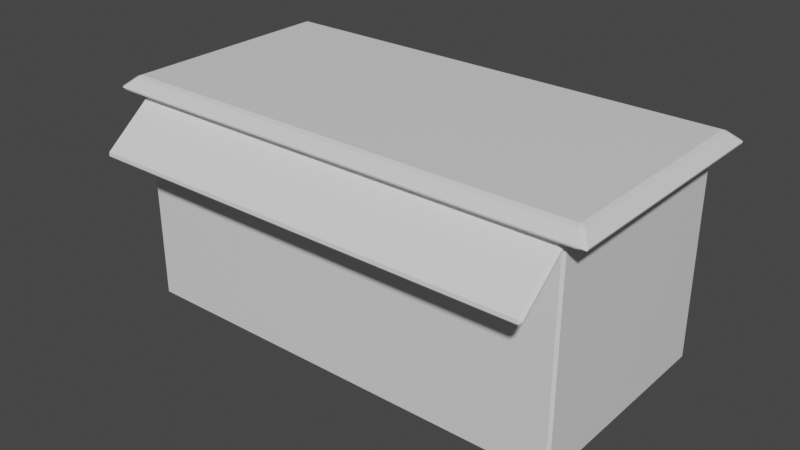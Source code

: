 # Source: shop.blend  (saved by Blender 3.4.6; exported with 4.5.12 LTS)
import bpy
from mathutils import Matrix  # noqa: F401  (used for matrix-valued properties, if any)

bpy.ops.wm.read_factory_settings(use_empty=True)
scene = bpy.context.scene
scene.name = 'Scene'

# ---- collections
col_collection = bpy.data.collections.new('Collection'); scene.collection.children.link(col_collection)

# ---- materials (node trees are filled in below, after node groups)
mat_material = bpy.data.materials.new('Material')
mat_material.alpha_threshold = 0.0
mat_material.use_transparent_shadow = False
mat_material.roughness = 0.5
mat_material.line_color = (0.0, 0.0, 0.0, 1.0)

# ---- material node trees
mat_material.use_nodes = True; mat_material.node_tree.nodes.clear()
_N = mat_material.node_tree.nodes; _L = mat_material.node_tree.links
n0 = _N.new('ShaderNodeOutputMaterial'); n0.name = 'Material Output'; n0.location = (300, 300)
n1 = _N.new('ShaderNodeBsdfPrincipled'); n1.name = 'Principled BSDF'; n1.location = (10, 300)
n1.distribution = 'GGX'
n1.subsurface_method = 'RANDOM_WALK_SKIN'
n1.inputs[3].default_value = 1.45
n1.inputs[27].default_value = (0.0, 0.0, 0.0, 1.0)
n1.inputs[28].default_value = 1.0
_L.new(n1.outputs[0], n0.inputs[0])
n0.is_active_output = True

# ---- world
world_world = bpy.data.worlds.new('World'); scene.world = world_world
world_world.use_nodes = True; world_world.node_tree.nodes.clear()
_N = world_world.node_tree.nodes; _L = world_world.node_tree.links
n0 = _N.new('ShaderNodeOutputWorld'); n0.name = 'World Output'; n0.location = (300, 300)
n1 = _N.new('ShaderNodeBackground'); n1.name = 'Background'; n1.location = (10, 300)
n1.inputs[0].default_value = (0.05088, 0.05088, 0.05088, 1.0)
_L.new(n1.outputs[0], n0.inputs[0])
n0.is_active_output = True
world_world.color = (0.05088, 0.05088, 0.05088)
world_world.use_sun_shadow = False
world_world.sun_shadow_jitter_overblur = 0.0

# ---- meshes
me_cube = bpy.data.meshes.new('Cube')
me_cube.from_pydata([(0.979, 1.0, -0.979), (1.021, 1.0, -0.979), (1.021, 0.979, -1.0), (0.979, 0.979, -1.0), (0.979, -1.0, -0.979), (0.979, -0.979, -1.0), (1.021, -0.979, -1.0), (1.021, -1.0, -0.979), (-1.0, 0.979, -0.979), (-0.979, 1.0, -0.979), (-0.979, 0.979, -1.0), (-1.0, -0.979, -0.979), (-0.979, -0.979, -1.0), (-0.979, -1.0, -0.979), (3.001, 0.979, -0.979), (2.98, 0.979, -1.0), (2.98, 1.0, -0.979), (3.001, -0.979, -0.979), (2.98, -1.0, -0.979), (2.98, -0.979, -1.0), (0.979, 1.0, 0.8717), (0.979, 1.021, 0.8945), (1.021, 1.021, 0.8945), (1.021, 1.0, 0.8717), (0.979, -1.0, 0.8717), (1.021, -1.0, 0.8717), (1.021, -1.021, 0.8945), (0.979, -1.021, 0.8945), (-1.0, 0.979, 0.8717), (-1.021, 0.987, 0.8936), (-0.995, 1.021, 0.8945), (-0.979, 1.0, 0.8717), (-0.979, -1.0, 0.8717), (-0.995, -1.021, 0.8945), (-1.021, -0.987, 0.8936), (-1.0, -0.979, 0.8717), (2.996, 1.021, 0.8945), (3.022, 0.987, 0.8936), (3.001, 0.979, 0.8717), (2.98, 1.0, 0.8717), (2.996, -1.021, 0.8945), (2.98, -1.0, 0.8717), (3.001, -0.979, 0.8717), (3.022, -0.987, 0.8936), (0.9021, 0.9673, 1.01), (0.9228, 1.004, 0.9955), (0.8706, 1.004, 0.9955), (0.8602, 0.9673, 1.01), (1.098, 0.9673, 1.01), (1.14, 0.9673, 1.01), (1.129, 1.004, 0.9955), (1.077, 1.004, 0.9955), (1.021, 1.086, 0.9004), (0.979, 1.086, 0.9004), (0.9583, 1.092, 0.9163), (1.0, 1.081, 0.9258), (1.042, 1.092, 0.9163), (1.098, -0.9673, 1.01), (1.077, -1.004, 0.9955), (1.129, -1.004, 0.9955), (1.14, -0.9673, 1.01), (0.9021, -0.9673, 1.01), (0.8602, -0.9673, 1.01), (0.8706, -1.004, 0.9955), (0.9228, -1.004, 0.9955), (1.021, -1.086, 0.9004), (1.042, -1.092, 0.9163), (1.0, -1.081, 0.9258), (0.9583, -1.092, 0.9163), (0.979, -1.086, 0.9004), (-1.074, -0.9673, 1.01), (-1.111, -0.9777, 0.9955), (-1.085, -1.004, 0.9955), (-1.193, -1.073, 0.9013), (-1.126, -1.086, 0.9004), (-1.173, -1.092, 0.9163), (-1.199, -1.065, 0.9163), (-1.074, 0.9673, 1.01), (-1.085, 1.004, 0.9955), (-1.111, 0.9777, 0.9955), (-1.126, 1.086, 0.9004), (-1.193, 1.073, 0.9013), (-1.199, 1.065, 0.9163), (-1.173, 1.092, 0.9163), (3.126, 1.086, 0.9004), (3.173, 1.092, 0.9163), (3.199, 1.065, 0.9163), (3.194, 1.073, 0.9013), (3.086, 1.004, 0.9955), (3.075, 0.9673, 1.01), (3.112, 0.9777, 0.9955), (3.075, -0.9673, 1.01), (3.086, -1.004, 0.9955), (3.112, -0.9777, 0.9955), (3.126, -1.086, 0.9004), (3.194, -1.073, 0.9013), (3.199, -1.065, 0.9163), (3.173, -1.092, 0.9163)], [], [(11, 35, 28, 8), (14, 38, 42, 17), (21, 30, 80, 53), (6, 2, 15, 19), (25, 7, 18, 41), (10, 3, 5, 12), (1, 23, 39, 16), (36, 22, 52, 84), (44, 61, 57, 48), (26, 40, 94, 65), (29, 34, 73, 81), (33, 27, 69, 74), (43, 37, 87, 95), (4, 24, 32, 13), (64, 67, 58), (51, 55, 45), (78, 46, 54, 83), (92, 59, 66, 97), (71, 79, 82, 76), (47, 77, 70, 62), (90, 93, 96, 86), (50, 88, 85, 56), (63, 72, 75, 68), (49, 60, 91, 89), (0, 1, 2, 3), (4, 5, 6, 7), (8, 9, 10), (11, 12, 13), (14, 15, 16), (17, 18, 19), (20, 21, 22, 23), (24, 25, 26, 27), (28, 29, 30, 31), (32, 33, 34, 35), (36, 37, 38, 39), (40, 41, 42, 43), (44, 45, 46, 47), (48, 49, 50, 51), (52, 53, 54, 55, 56), (57, 58, 59, 60), (61, 62, 63, 64), (65, 66, 67, 68, 69), (70, 71, 72), (73, 74, 75, 76), (77, 78, 79), (80, 81, 82, 83), (84, 85, 86, 87), (88, 89, 90), (91, 92, 93), (94, 95, 96, 97), (10, 12, 11, 8), (3, 10, 9, 0), (12, 5, 4, 13), (5, 3, 2, 6), (19, 15, 14, 17), (6, 19, 18, 7), (15, 2, 1, 16), (32, 24, 27, 33), (28, 35, 34, 29), (69, 27, 26, 65), (20, 31, 30, 21), (43, 95, 94, 40), (87, 37, 36, 84), (21, 53, 52, 22), (42, 38, 37, 43), (80, 30, 29, 81), (25, 41, 40, 26), (33, 74, 73, 34), (39, 23, 22, 36), (0, 20, 23, 1), (38, 14, 16, 39), (8, 28, 31, 9), (24, 4, 7, 25), (17, 42, 41, 18), (35, 11, 13, 32), (44, 48, 51, 45), (50, 56, 55, 51), (54, 46, 45, 55), (57, 61, 64, 58), (63, 68, 67, 64), (66, 59, 58, 67), (62, 70, 72, 63), (71, 76, 75, 72), (74, 69, 68, 75), (47, 62, 61, 44), (60, 49, 48, 57), (70, 77, 79, 71), (78, 83, 82, 79), (81, 73, 76, 82), (77, 47, 46, 78), (53, 80, 83, 54), (85, 88, 90, 86), (89, 91, 93, 90), (92, 97, 96, 93), (95, 87, 86, 96), (91, 60, 59, 92), (65, 94, 97, 66), (49, 89, 88, 50), (84, 52, 56, 85), (9, 31, 20, 0)])
_uv = me_cube.uv_layers.new(name='UVMap')
_uv.uv.foreach_set('vector', [0.3776, 0.002622, 0.609, 0.002622, 0.609, 0.2474, 0.3776, 0.2474, 0.3776, 0.5026, 0.609, 0.5026, 0.609, 0.7474, 0.3776, 0.7474, 0.6116, 0.4975, 0.6116, 0.2554, 0.6116, 0.2553, 0.6116, 0.4975, 0.375, 0.7474, 0.375, 0.5026, 0.375, 0.5026, 0.375, 0.7474, 0.609, 0.75, 0.3776, 0.75, 0.3776, 0.75, 0.609, 0.75, 0.1276, 0.5026, 0.3724, 0.5026, 0.3724, 0.7474, 0.1276, 0.7474, 0.3776, 0.5, 0.609, 0.5, 0.609, 0.5, 0.3776, 0.5, 0.6116, 0.5, 0.6116, 0.5, 0.6116, 0.5, 0.6116, 0.5, 0.6372, 0.5158, 0.6372, 0.7342, 0.6262, 0.7342, 0.6262, 0.5158, 0.6116, 0.75, 0.6116, 0.75, 0.6116, 0.75, 0.6116, 0.75, 0.6116, 0.2472, 0.6116, 0.002793, 0.6116, 0.002691, 0.6116, 0.2473, 0.6116, 0.9946, 0.6116, 0.7525, 0.6116, 0.7525, 0.6116, 0.9947, 0.6116, 0.7472, 0.6116, 0.5028, 0.6116, 0.5027, 0.6116, 0.7473, 0.3776, 0.7526, 0.609, 0.7526, 0.609, 0.9974, 0.3776, 0.9974, 0.6352, 0.7383, 0.6265, 0.7471, 0.6265, 0.7383, 0.6265, 0.5117, 0.6265, 0.5029, 0.6352, 0.5117, 0.8604, 0.5117, 0.6396, 0.5117, 0.6297, 0.5018, 0.8703, 0.5018, 0.6232, 0.7383, 0.6232, 0.7383, 0.6133, 0.7482, 0.6133, 0.7482, 0.8633, 0.7354, 0.8633, 0.5146, 0.8732, 0.5047, 0.8732, 0.7453, 0.6408, 0.5158, 0.8592, 0.5158, 0.8592, 0.7342, 0.6408, 0.7342, 0.6232, 0.5146, 0.6232, 0.7354, 0.6133, 0.7453, 0.6133, 0.5047, 0.6232, 0.5117, 0.6232, 0.5117, 0.6133, 0.5018, 0.6133, 0.5018, 0.6396, 0.7383, 0.8604, 0.7383, 0.8703, 0.7482, 0.6297, 0.7482, 0.625, 0.5158, 0.625, 0.7342, 0.625, 0.7342, 0.625, 0.5158, 0.3724, 0.5, 0.375, 0.5, 0.375, 0.5026, 0.3724, 0.5026, 0.3724, 0.75, 0.3724, 0.7474, 0.375, 0.7474, 0.375, 0.75, 0.125, 0.5026, 0.1276, 0.5, 0.1276, 0.5026, 0.125, 0.7474, 0.1276, 0.7474, 0.1276, 0.75, 0.3776, 0.5026, 0.375, 0.5026, 0.3776, 0.5, 0.3776, 0.7474, 0.3776, 0.75, 0.375, 0.7474, 0.609, 0.4974, 0.6116, 0.4975, 0.6116, 0.5, 0.609, 0.5, 0.609, 0.7526, 0.609, 0.75, 0.6116, 0.75, 0.6116, 0.7525, 0.609, 0.2474, 0.6116, 0.2472, 0.6116, 0.2554, 0.609, 0.2526, 0.609, 0.0, 0.6116, 0.0, 0.6116, 0.001622, 0.609, 0.002622, 0.6116, 0.5, 0.6116, 0.5028, 0.609, 0.5026, 0.609, 0.5, 0.6116, 0.75, 0.609, 0.75, 0.609, 0.7474, 0.6116, 0.7472, 0.6372, 0.5158, 0.6352, 0.5117, 0.6396, 0.5117, 0.6408, 0.5158, 0.6262, 0.5134, 0.625, 0.5134, 0.625, 0.5127, 0.6265, 0.5117, 0.625, 0.5, 0.6274, 0.5012, 0.6297, 0.5018, 0.6269, 0.5019, 0.625, 0.5, 0.6262, 0.7366, 0.6265, 0.7383, 0.625, 0.7373, 0.625, 0.7366, 0.6372, 0.7342, 0.6408, 0.7342, 0.6396, 0.7383, 0.6352, 0.7383, 0.625, 0.75, 0.625, 0.75, 0.6269, 0.7481, 0.6297, 0.7482, 0.6274, 0.7488, 0.8592, 0.7342, 0.8633, 0.7354, 0.8604, 0.7383, 0.6116, 0.002691, 0.6116, 0.0, 0.6116, 0.0, 0.6116, 0.003909, 0.8592, 0.5158, 0.8604, 0.5117, 0.8633, 0.5146, 0.6116, 0.25, 0.6116, 0.2473, 0.6116, 0.2461, 0.6116, 0.25, 0.6116, 0.5, 0.6133, 0.5018, 0.6133, 0.5047, 0.6116, 0.5027, 0.6232, 0.5117, 0.625, 0.5158, 0.6232, 0.5146, 0.625, 0.7342, 0.6232, 0.7383, 0.6232, 0.7354, 0.6116, 0.75, 0.6116, 0.7473, 0.6133, 0.7453, 0.6133, 0.7482, 0.1276, 0.5026, 0.1276, 0.7474, 0.125, 0.7474, 0.125, 0.5026, 0.3724, 0.5026, 0.1276, 0.5026, 0.1276, 0.5, 0.3724, 0.5, 0.1276, 0.7474, 0.3724, 0.7474, 0.3724, 0.75, 0.1276, 0.75, 0.3724, 0.7474, 0.3724, 0.5026, 0.375, 0.5026, 0.375, 0.7474, 0.375, 0.7474, 0.375, 0.5026, 0.3776, 0.5026, 0.3776, 0.7474, 0.375, 0.7474, 0.375, 0.7474, 0.3776, 0.75, 0.3776, 0.75, 0.375, 0.5026, 0.375, 0.5026, 0.3776, 0.5, 0.3776, 0.5, 0.609, 0.9974, 0.609, 0.7526, 0.6116, 0.7525, 0.6116, 0.9946, 0.609, 0.2474, 0.609, 0.002622, 0.6116, 0.002793, 0.6116, 0.2472, 0.6116, 0.7525, 0.6116, 0.7525, 0.6116, 0.75, 0.6116, 0.75, 0.609, 0.4974, 0.609, 0.2526, 0.6116, 0.2554, 0.6116, 0.4975, 0.6116, 0.7472, 0.6116, 0.7473, 0.6116, 0.75, 0.6116, 0.75, 0.6116, 0.5027, 0.6116, 0.5028, 0.6116, 0.5, 0.6116, 0.5, 0.6116, 0.4975, 0.6116, 0.4975, 0.6116, 0.5, 0.6116, 0.5, 0.609, 0.7474, 0.609, 0.5026, 0.6116, 0.5028, 0.6116, 0.7472, 0.6116, 0.2553, 0.6116, 0.2554, 0.6116, 0.2472, 0.6116, 0.2473, 0.609, 0.75, 0.609, 0.75, 0.6116, 0.75, 0.6116, 0.75, 0.6116, 0.0, 0.6116, 0.0, 0.6116, 0.002691, 0.6116, 0.002793, 0.609, 0.5, 0.609, 0.5, 0.6116, 0.5, 0.6116, 0.5, 0.3776, 0.4974, 0.609, 0.4974, 0.609, 0.5, 0.3776, 0.5, 0.609, 0.5026, 0.3776, 0.5026, 0.3776, 0.5, 0.609, 0.5, 0.3776, 0.2474, 0.609, 0.2474, 0.609, 0.2526, 0.3776, 0.2526, 0.609, 0.7526, 0.3776, 0.7526, 0.3776, 0.75, 0.609, 0.75, 0.3776, 0.7474, 0.609, 0.7474, 0.609, 0.75, 0.3776, 0.75, 0.609, 0.002622, 0.3776, 0.002622, 0.3776, 0.0, 0.609, 0.0, 0.6372, 0.5158, 0.6262, 0.5158, 0.6265, 0.5117, 0.6352, 0.5117, 0.625, 0.5127, 0.625, 0.5028, 0.6265, 0.5029, 0.6265, 0.5117, 0.6297, 0.5018, 0.6396, 0.5117, 0.6352, 0.5117, 0.6265, 0.5029, 0.6262, 0.7342, 0.6372, 0.7342, 0.6352, 0.7383, 0.6265, 0.7383, 0.6396, 0.7383, 0.6297, 0.7482, 0.6265, 0.7471, 0.6352, 0.7383, 0.625, 0.7472, 0.625, 0.7373, 0.6265, 0.7383, 0.6265, 0.7471, 0.6408, 0.7342, 0.8592, 0.7342, 0.8604, 0.7383, 0.6396, 0.7383, 0.8633, 0.7354, 0.8732, 0.7453, 0.8703, 0.7482, 0.8604, 0.7383, 0.6116, 0.9947, 0.6116, 0.7525, 0.6116, 0.7547, 0.6116, 0.9953, 0.6408, 0.5158, 0.6408, 0.7342, 0.6372, 0.7342, 0.6372, 0.5158, 0.625, 0.7342, 0.625, 0.5158, 0.6262, 0.5158, 0.6262, 0.7342, 0.8592, 0.7342, 0.8592, 0.5158, 0.8633, 0.5146, 0.8633, 0.7354, 0.8604, 0.5117, 0.8703, 0.5018, 0.8732, 0.5047, 0.8633, 0.5146, 0.6116, 0.2473, 0.6116, 0.002691, 0.6116, 0.004708, 0.6116, 0.2453, 0.8592, 0.5158, 0.6408, 0.5158, 0.6396, 0.5117, 0.8604, 0.5117, 0.6116, 0.4975, 0.6116, 0.2553, 0.6116, 0.2547, 0.6116, 0.4953, 0.6133, 0.5018, 0.6232, 0.5117, 0.6232, 0.5146, 0.6133, 0.5047, 0.625, 0.5158, 0.625, 0.7342, 0.6232, 0.7354, 0.6232, 0.5146, 0.6232, 0.7383, 0.6133, 0.7482, 0.6133, 0.7453, 0.6232, 0.7354, 0.6116, 0.7473, 0.6116, 0.5027, 0.6133, 0.5047, 0.6133, 0.7453, 0.625, 0.7342, 0.625, 0.7342, 0.6232, 0.7383, 0.6232, 0.7383, 0.6116, 0.75, 0.6116, 0.75, 0.6133, 0.7482, 0.6133, 0.7482, 0.625, 0.5158, 0.625, 0.5158, 0.6232, 0.5117, 0.6232, 0.5117, 0.6116, 0.5, 0.6116, 0.5, 0.6133, 0.5018, 0.6133, 0.5018, 0.3776, 0.2526, 0.609, 0.2526, 0.609, 0.4974, 0.3776, 0.4974])
me_cube.materials.append(mat_material)
me_cube.use_mirror_vertex_groups = False
me_cube.update()
me_cube_001 = bpy.data.meshes.new('Cube.001')
me_cube_001.from_pydata([(0.2419, -1.973, -0.5603), (0.2275, -1.995, -0.5428), (0.21, -1.973, -0.5571), (-0.2323, -1.995, 0.01986), (-0.2467, -1.973, 0.03737), (-0.2499, -1.973, 0.005539), (0.2419, 1.973, -0.5603), (0.21, 1.973, -0.5571), (0.2275, 1.995, -0.5428), (-0.2467, 1.973, 0.03737), (-0.2323, 1.995, 0.01986), (-0.2499, 1.973, 0.005538), (0.2563, -1.973, -0.5484), (0.2595, -1.973, -0.5166), (0.242, -1.995, -0.5309), (-0.2322, -1.973, 0.0492), (-0.2179, -1.995, 0.03169), (-0.2004, -1.973, 0.04601), (0.2563, 1.973, -0.5484), (0.242, 1.995, -0.5309), (0.2595, 1.973, -0.5166), (-0.2322, 1.973, 0.0492), (-0.2004, 1.973, 0.04601), (-0.2179, 1.995, 0.03169)], [], [(14, 16, 3, 1), (20, 22, 17, 13), (21, 9, 4, 15), (2, 5, 11, 7), (8, 10, 23, 19), (0, 1, 2), (3, 4, 5), (6, 7, 8), (9, 10, 11), (12, 13, 14), (15, 16, 17), (18, 19, 20), (21, 22, 23), (6, 0, 2, 7), (1, 3, 5, 2), (4, 9, 11, 5), (10, 8, 7, 11), (18, 6, 8, 19), (9, 21, 23, 10), (22, 20, 19, 23), (12, 18, 20, 13), (21, 15, 17, 22), (16, 14, 13, 17), (0, 12, 14, 1), (15, 4, 3, 16), (6, 18, 12, 0)])
_uv = me_cube_001.uv_layers.new(name='UVMap')
_uv.uv.foreach_set('vector', [0.3823, 0.8385, 0.6177, 0.8385, 0.6177, 0.9115, 0.3823, 0.9115, 0.3823, 0.5014, 0.6177, 0.5014, 0.6177, 0.7486, 0.3823, 0.7486, 0.7135, 0.5014, 0.7865, 0.5014, 0.7865, 0.7486, 0.7135, 0.7486, 0.3823, 0.001417, 0.6177, 0.001417, 0.6177, 0.2486, 0.3823, 0.2486, 0.3823, 0.3385, 0.6177, 0.3385, 0.6177, 0.4115, 0.3823, 0.4115, 0.2135, 0.7486, 0.2135, 0.75, 0.125, 0.7486, 0.6177, 0.0, 0.625, 0.001417, 0.6177, 0.001417, 0.2135, 0.5014, 0.125, 0.5014, 0.2135, 0.5, 0.625, 0.2486, 0.6177, 0.25, 0.6177, 0.2486, 0.2865, 0.7486, 0.375, 0.7486, 0.2865, 0.75, 0.625, 0.8385, 0.6177, 0.8385, 0.6177, 0.75, 0.2865, 0.5014, 0.2865, 0.5, 0.375, 0.5014, 0.625, 0.4115, 0.6177, 0.5, 0.6177, 0.4115, 0.2135, 0.5014, 0.2135, 0.7486, 0.125, 0.7486, 0.125, 0.5014, 0.3823, 0.0, 0.6177, 0.0, 0.6177, 0.001417, 0.3823, 0.001417, 0.625, 0.001417, 0.625, 0.2486, 0.6177, 0.2486, 0.6177, 0.001417, 0.6177, 0.3385, 0.3823, 0.3385, 0.3823, 0.2486, 0.6177, 0.2486, 0.2865, 0.5014, 0.2135, 0.5014, 0.2135, 0.5, 0.2865, 0.5, 0.625, 0.3385, 0.625, 0.4115, 0.6177, 0.4115, 0.6177, 0.3385, 0.6177, 0.5014, 0.3823, 0.5014, 0.3823, 0.4115, 0.6177, 0.4115, 0.2865, 0.7486, 0.2865, 0.5014, 0.3823, 0.5014, 0.3823, 0.7486, 0.7135, 0.5014, 0.7135, 0.7486, 0.6177, 0.7486, 0.6177, 0.5014, 0.6177, 0.8385, 0.3823, 0.8385, 0.3823, 0.7486, 0.6177, 0.7486, 0.2135, 0.7486, 0.2865, 0.7486, 0.2865, 0.75, 0.2135, 0.75, 0.625, 0.8385, 0.625, 0.9115, 0.6177, 0.9115, 0.6177, 0.8385, 0.2135, 0.5014, 0.2865, 0.5014, 0.2865, 0.7486, 0.2135, 0.7486])
me_cube_001.update()

# ---- objects
ob_cube = bpy.data.objects.new('Cube', me_cube)
ob_cube_001 = bpy.data.objects.new('Cube.001', me_cube_001)

# ---- transforms, parenting, visibility, modifiers, constraints
ob_cube.location = (0.0, 0.0, 0.0)
ob_cube.lock_rotations_4d = False
ob_cube.empty_display_type = 'ARROWS'
ob_cube.lineart.crease_threshold = 0.0
ob_cube_001.location = (0.9954, -1.386, 0.7079)
ob_cube_001.rotation_euler = (1.571, -1.571, 0.0)

# ---- collection membership
col_collection.objects.link(ob_cube)
col_collection.objects.link(ob_cube_001)

# ---- scene / render settings (as saved in the file)
scene.frame_start = 1; scene.frame_end = 250; scene.frame_set(1)
scene.render.engine = 'BLENDER_EEVEE_NEXT'
scene.cycles.sampling_pattern = 'TABULATED_SOBOL'
scene.cycles.use_light_tree = False
scene.view_settings.view_transform = 'Filmic'
bpy.context.view_layer.update()

# ---- added for rendering (the .blend has no active camera and no usable light): camera, sun
cam_auto = bpy.data.cameras.new('AutoCamera')
cam_auto.lens = 50.0
cam_auto.sensor_width = 36.0
cam_auto.clip_end = 1000.0
ob_auto_camera = bpy.data.objects.new('AutoCamera', cam_auto)
scene.collection.objects.link(ob_auto_camera)
ob_auto_camera.location = (6.04815, -6.22916, 4.04303)
ob_auto_camera.rotation_euler = (1.09748, -7.21219e-08, 0.694738)
scene.camera = ob_auto_camera
light_auto_sun = bpy.data.lights.new('AutoSun', 'SUN')
light_auto_sun.energy = 3.0
light_auto_sun.angle = 0.0523599
ob_auto_sun = bpy.data.objects.new('AutoSun', light_auto_sun)
scene.collection.objects.link(ob_auto_sun)
ob_auto_sun.rotation_euler = (0.872665, 0.174533, 0.523599)
bpy.context.view_layer.update()
